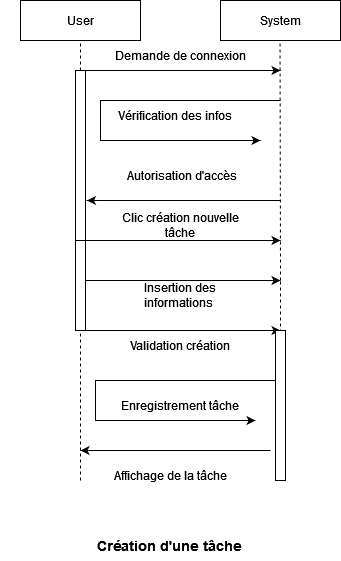

The diagram above was exported from draw.io. Its source (the exported page's mxGraphModel, read from the mxfile embedded in the PNG):
<mxGraphModel dx="1050" dy="530" grid="1" gridSize="10" guides="1" tooltips="1" connect="1" arrows="1" fold="1" page="1" pageScale="1" pageWidth="827" pageHeight="1169" math="0" shadow="0">
  <root>
    <mxCell id="0" />
    <mxCell id="1" parent="0" />
    <mxCell id="_3Nv4yHIdEq643gVskQ6-3" value="" style="rounded=0;whiteSpace=wrap;html=1;" parent="1" vertex="1">
      <mxGeometry x="180" y="80" width="120" height="40" as="geometry" />
    </mxCell>
    <mxCell id="_3Nv4yHIdEq643gVskQ6-4" value="" style="rounded=0;whiteSpace=wrap;html=1;" parent="1" vertex="1">
      <mxGeometry x="380" y="80" width="120" height="40" as="geometry" />
    </mxCell>
    <mxCell id="_3Nv4yHIdEq643gVskQ6-5" value="User" style="text;html=1;strokeColor=none;fillColor=none;align=center;verticalAlign=middle;whiteSpace=wrap;rounded=0;" parent="1" vertex="1">
      <mxGeometry x="210" y="85" width="60" height="30" as="geometry" />
    </mxCell>
    <mxCell id="_3Nv4yHIdEq643gVskQ6-6" value="System" style="text;html=1;strokeColor=none;fillColor=none;align=center;verticalAlign=middle;whiteSpace=wrap;rounded=0;" parent="1" vertex="1">
      <mxGeometry x="410" y="85" width="60" height="30" as="geometry" />
    </mxCell>
    <mxCell id="_3Nv4yHIdEq643gVskQ6-7" value="" style="endArrow=none;dashed=1;html=1;rounded=0;entryX=0.5;entryY=1;entryDx=0;entryDy=0;" parent="1" source="_3Nv4yHIdEq643gVskQ6-9" target="_3Nv4yHIdEq643gVskQ6-3" edge="1">
      <mxGeometry width="50" height="50" relative="1" as="geometry">
        <mxPoint x="240" y="480" as="sourcePoint" />
        <mxPoint x="440" y="270" as="targetPoint" />
      </mxGeometry>
    </mxCell>
    <mxCell id="_3Nv4yHIdEq643gVskQ6-8" value="" style="endArrow=none;dashed=1;html=1;rounded=0;entryX=0.5;entryY=1;entryDx=0;entryDy=0;" parent="1" edge="1">
      <mxGeometry width="50" height="50" relative="1" as="geometry">
        <mxPoint x="440" y="360" as="sourcePoint" />
        <mxPoint x="439.5" y="120" as="targetPoint" />
      </mxGeometry>
    </mxCell>
    <mxCell id="_3Nv4yHIdEq643gVskQ6-10" value="" style="endArrow=none;dashed=1;html=1;rounded=0;entryX=0.5;entryY=1;entryDx=0;entryDy=0;" parent="1" source="QaIQ2mcZ9IXqs7r43l4b-1" target="_3Nv4yHIdEq643gVskQ6-9" edge="1">
      <mxGeometry width="50" height="50" relative="1" as="geometry">
        <mxPoint x="240" y="480" as="sourcePoint" />
        <mxPoint x="240" y="120" as="targetPoint" />
      </mxGeometry>
    </mxCell>
    <mxCell id="_3Nv4yHIdEq643gVskQ6-9" value="" style="rounded=0;whiteSpace=wrap;html=1;" parent="1" vertex="1">
      <mxGeometry x="235" y="150" width="10" height="170" as="geometry" />
    </mxCell>
    <mxCell id="_3Nv4yHIdEq643gVskQ6-11" value="" style="endArrow=classic;html=1;rounded=0;exitX=0.75;exitY=0;exitDx=0;exitDy=0;" parent="1" source="_3Nv4yHIdEq643gVskQ6-9" edge="1">
      <mxGeometry width="50" height="50" relative="1" as="geometry">
        <mxPoint x="250" y="150" as="sourcePoint" />
        <mxPoint x="440" y="150" as="targetPoint" />
      </mxGeometry>
    </mxCell>
    <mxCell id="_3Nv4yHIdEq643gVskQ6-12" value="Demande de connexion" style="text;html=1;strokeColor=none;fillColor=none;align=center;verticalAlign=middle;whiteSpace=wrap;rounded=0;" parent="1" vertex="1">
      <mxGeometry x="265" y="120" width="150" height="30" as="geometry" />
    </mxCell>
    <mxCell id="_3Nv4yHIdEq643gVskQ6-16" value="&lt;b style=&quot;font-size: 14px;&quot;&gt;Création d'une tâche&lt;br&gt;&lt;/b&gt;" style="text;html=1;strokeColor=none;fillColor=none;align=center;verticalAlign=middle;whiteSpace=wrap;rounded=0;" parent="1" vertex="1">
      <mxGeometry x="160" y="610" width="340" height="30" as="geometry" />
    </mxCell>
    <mxCell id="_3Nv4yHIdEq643gVskQ6-19" value="" style="endArrow=classic;html=1;rounded=0;" parent="1" edge="1">
      <mxGeometry width="50" height="50" relative="1" as="geometry">
        <mxPoint x="440" y="180" as="sourcePoint" />
        <mxPoint x="420" y="220" as="targetPoint" />
        <Array as="points">
          <mxPoint x="260" y="180" />
          <mxPoint x="260" y="220" />
        </Array>
      </mxGeometry>
    </mxCell>
    <mxCell id="_3Nv4yHIdEq643gVskQ6-21" value="Vérification des infos" style="text;html=1;strokeColor=none;fillColor=none;align=center;verticalAlign=middle;whiteSpace=wrap;rounded=0;" parent="1" vertex="1">
      <mxGeometry x="265" y="180" width="140" height="30" as="geometry" />
    </mxCell>
    <mxCell id="_3Nv4yHIdEq643gVskQ6-24" value="" style="endArrow=classic;html=1;rounded=0;" parent="1" edge="1">
      <mxGeometry width="50" height="50" relative="1" as="geometry">
        <mxPoint x="240" y="360" as="sourcePoint" />
        <mxPoint x="440" y="360" as="targetPoint" />
      </mxGeometry>
    </mxCell>
    <mxCell id="_3Nv4yHIdEq643gVskQ6-25" value="Insertion des informations&amp;nbsp;" style="text;html=1;strokeColor=none;fillColor=none;align=center;verticalAlign=middle;whiteSpace=wrap;rounded=0;" parent="1" vertex="1">
      <mxGeometry x="270" y="360" width="140" height="30" as="geometry" />
    </mxCell>
    <mxCell id="_3Nv4yHIdEq643gVskQ6-27" value="" style="endArrow=none;dashed=1;html=1;rounded=0;entryX=0.5;entryY=1;entryDx=0;entryDy=0;" parent="1" edge="1">
      <mxGeometry width="50" height="50" relative="1" as="geometry">
        <mxPoint x="440" y="418" as="sourcePoint" />
        <mxPoint x="440" y="358" as="targetPoint" />
      </mxGeometry>
    </mxCell>
    <mxCell id="QaIQ2mcZ9IXqs7r43l4b-2" value="" style="endArrow=none;dashed=1;html=1;rounded=0;entryX=0.5;entryY=1;entryDx=0;entryDy=0;" parent="1" target="QaIQ2mcZ9IXqs7r43l4b-1" edge="1">
      <mxGeometry width="50" height="50" relative="1" as="geometry">
        <mxPoint x="240" y="560" as="sourcePoint" />
        <mxPoint x="240" y="140" as="targetPoint" />
      </mxGeometry>
    </mxCell>
    <mxCell id="QaIQ2mcZ9IXqs7r43l4b-1" value="" style="rounded=0;whiteSpace=wrap;html=1;" parent="1" vertex="1">
      <mxGeometry x="235" y="320" width="10" height="90" as="geometry" />
    </mxCell>
    <mxCell id="gPjbWcZjKXyrw91G8Wex-2" value="Autorisation d'accès" style="text;html=1;strokeColor=none;fillColor=none;align=center;verticalAlign=middle;whiteSpace=wrap;rounded=0;" vertex="1" parent="1">
      <mxGeometry x="267" y="240" width="150" height="30" as="geometry" />
    </mxCell>
    <mxCell id="gPjbWcZjKXyrw91G8Wex-3" value="" style="endArrow=classic;html=1;rounded=0;" edge="1" parent="1">
      <mxGeometry width="50" height="50" relative="1" as="geometry">
        <mxPoint x="440" y="280" as="sourcePoint" />
        <mxPoint x="246.5" y="280" as="targetPoint" />
      </mxGeometry>
    </mxCell>
    <mxCell id="gPjbWcZjKXyrw91G8Wex-5" value="" style="endArrow=classic;html=1;rounded=0;" edge="1" parent="1">
      <mxGeometry width="50" height="50" relative="1" as="geometry">
        <mxPoint x="241.5" y="320" as="sourcePoint" />
        <mxPoint x="440" y="320" as="targetPoint" />
      </mxGeometry>
    </mxCell>
    <mxCell id="gPjbWcZjKXyrw91G8Wex-6" value="Clic création nouvelle tâche" style="text;html=1;strokeColor=none;fillColor=none;align=center;verticalAlign=middle;whiteSpace=wrap;rounded=0;" vertex="1" parent="1">
      <mxGeometry x="265" y="290" width="150" height="30" as="geometry" />
    </mxCell>
    <mxCell id="gPjbWcZjKXyrw91G8Wex-7" value="Validation création" style="text;html=1;strokeColor=none;fillColor=none;align=center;verticalAlign=middle;whiteSpace=wrap;rounded=0;" vertex="1" parent="1">
      <mxGeometry x="270" y="410" width="140" height="30" as="geometry" />
    </mxCell>
    <mxCell id="gPjbWcZjKXyrw91G8Wex-8" value="" style="endArrow=classic;html=1;rounded=0;" edge="1" parent="1">
      <mxGeometry width="50" height="50" relative="1" as="geometry">
        <mxPoint x="240" y="410" as="sourcePoint" />
        <mxPoint x="440" y="410" as="targetPoint" />
      </mxGeometry>
    </mxCell>
    <mxCell id="gPjbWcZjKXyrw91G8Wex-9" value="" style="rounded=0;whiteSpace=wrap;html=1;" vertex="1" parent="1">
      <mxGeometry x="435" y="410" width="10" height="150" as="geometry" />
    </mxCell>
    <mxCell id="gPjbWcZjKXyrw91G8Wex-10" value="Enregistrement tâche" style="text;html=1;strokeColor=none;fillColor=none;align=center;verticalAlign=middle;whiteSpace=wrap;rounded=0;" vertex="1" parent="1">
      <mxGeometry x="270" y="470" width="140" height="30" as="geometry" />
    </mxCell>
    <mxCell id="gPjbWcZjKXyrw91G8Wex-11" value="" style="endArrow=classic;html=1;rounded=0;" edge="1" parent="1">
      <mxGeometry width="50" height="50" relative="1" as="geometry">
        <mxPoint x="435" y="460" as="sourcePoint" />
        <mxPoint x="415" y="500" as="targetPoint" />
        <Array as="points">
          <mxPoint x="255" y="460" />
          <mxPoint x="255" y="500" />
        </Array>
      </mxGeometry>
    </mxCell>
    <mxCell id="gPjbWcZjKXyrw91G8Wex-12" value="Affichage de la tâche" style="text;html=1;strokeColor=none;fillColor=none;align=center;verticalAlign=middle;whiteSpace=wrap;rounded=0;" vertex="1" parent="1">
      <mxGeometry x="260" y="540" width="140" height="30" as="geometry" />
    </mxCell>
    <mxCell id="gPjbWcZjKXyrw91G8Wex-13" value="" style="endArrow=classic;html=1;rounded=0;" edge="1" parent="1">
      <mxGeometry width="50" height="50" relative="1" as="geometry">
        <mxPoint x="430" y="530" as="sourcePoint" />
        <mxPoint x="240" y="530" as="targetPoint" />
      </mxGeometry>
    </mxCell>
  </root>
</mxGraphModel>